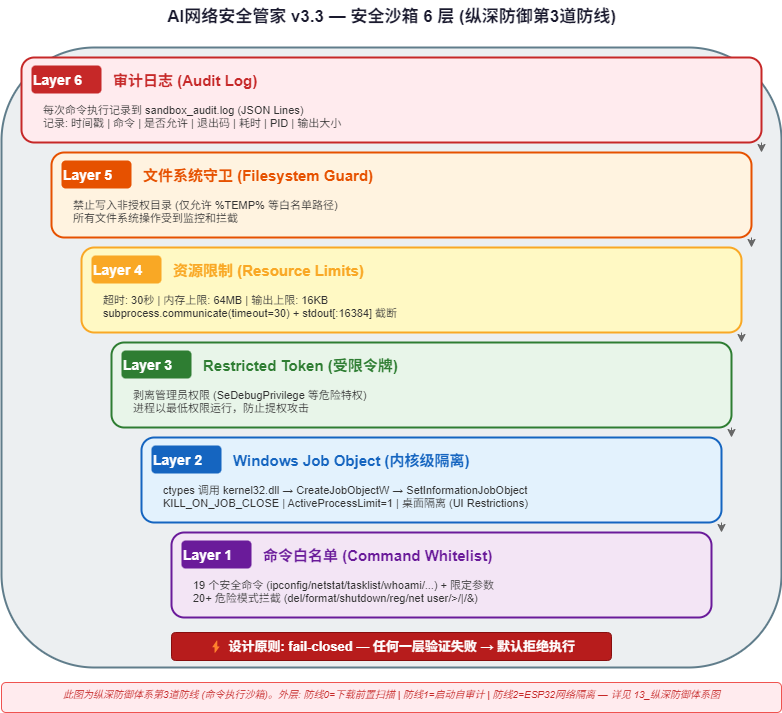

The diagram above was exported from draw.io. Its source (the exported page's mxGraphModel, read from the mxfile embedded in the PNG):
<mxGraphModel dx="1276" dy="606" grid="1" gridSize="10" guides="1" tooltips="1" connect="1" arrows="1" fold="1" page="1" pageScale="1" pageWidth="900" pageHeight="800" math="0" shadow="0">
  <root>
    <mxCell id="0" />
    <mxCell id="1" parent="0" />
    <mxCell id="title" value="AI网络安全管家 v3.3 — 安全沙箱 6 层 (纵深防御第3道防线)" style="text;html=1;strokeColor=none;fillColor=none;align=center;fontSize=17;fontStyle=1;fontColor=#1a1a2e;" parent="1" vertex="1">
      <mxGeometry x="150" y="8" width="600" height="35" as="geometry" />
    </mxCell>
    <mxCell id="outer" value="" style="rounded=1;whiteSpace=wrap;html=1;fillColor=#eceff1;strokeColor=#607d8b;strokeWidth=2;" parent="1" vertex="1">
      <mxGeometry x="60" y="55" width="780" height="620" as="geometry" />
    </mxCell>
    <mxCell id="l6_bg" value="" style="rounded=1;whiteSpace=wrap;html=1;fillColor=#ffebee;strokeColor=#c62828;strokeWidth=2;" parent="1" vertex="1">
      <mxGeometry x="80" y="65" width="740" height="85" as="geometry" />
    </mxCell>
    <mxCell id="l6_num" value="Layer 6" style="text;html=1;strokeColor=none;fillColor=#c62828;fontColor=#fff;fontSize=14;fontStyle=1;rounded=1;" parent="1" vertex="1">
      <mxGeometry x="90" y="73" width="70" height="28" as="geometry" />
    </mxCell>
    <mxCell id="l6_title" value="审计日志 (Audit Log)" style="text;html=1;strokeColor=none;fillColor=none;fontSize=15;fontStyle=1;fontColor=#c62828;align=left;" parent="1" vertex="1">
      <mxGeometry x="170" y="73" width="250" height="28" as="geometry" />
    </mxCell>
    <mxCell id="l6_desc" value="每次命令执行记录到 sandbox_audit.log (JSON Lines)&#10;记录: 时间戳 | 命令 | 是否允许 | 退出码 | 耗时 | PID | 输出大小" style="text;html=1;strokeColor=none;fillColor=none;fontSize=11;align=left;fontColor=#333;" parent="1" vertex="1">
      <mxGeometry x="100" y="105" width="700" height="35" as="geometry" />
    </mxCell>
    <mxCell id="l5_bg" value="" style="rounded=1;whiteSpace=wrap;html=1;fillColor=#fff3e0;strokeColor=#e65100;strokeWidth=2;" parent="1" vertex="1">
      <mxGeometry x="110" y="160" width="700" height="85" as="geometry" />
    </mxCell>
    <mxCell id="l5_num" value="Layer 5" style="text;html=1;strokeColor=none;fillColor=#e65100;fontColor=#fff;fontSize=14;fontStyle=1;rounded=1;" parent="1" vertex="1">
      <mxGeometry x="120" y="168" width="70" height="28" as="geometry" />
    </mxCell>
    <mxCell id="l5_title" value="文件系统守卫 (Filesystem Guard)" style="text;html=1;strokeColor=none;fillColor=none;fontSize=15;fontStyle=1;fontColor=#e65100;align=left;" parent="1" vertex="1">
      <mxGeometry x="200" y="168" width="300" height="28" as="geometry" />
    </mxCell>
    <mxCell id="l5_desc" value="禁止写入非授权目录 (仅允许 %TEMP% 等白名单路径)&#10;所有文件系统操作受到监控和拦截" style="text;html=1;strokeColor=none;fillColor=none;fontSize=11;align=left;fontColor=#333;" parent="1" vertex="1">
      <mxGeometry x="130" y="200" width="660" height="35" as="geometry" />
    </mxCell>
    <mxCell id="l4_bg" value="" style="rounded=1;whiteSpace=wrap;html=1;fillColor=#fff9c4;strokeColor=#f9a825;strokeWidth=2;" parent="1" vertex="1">
      <mxGeometry x="140" y="255" width="660" height="85" as="geometry" />
    </mxCell>
    <mxCell id="l4_num" value="Layer 4" style="text;html=1;strokeColor=none;fillColor=#f9a825;fontColor=#fff;fontSize=14;fontStyle=1;rounded=1;" parent="1" vertex="1">
      <mxGeometry x="150" y="263" width="70" height="28" as="geometry" />
    </mxCell>
    <mxCell id="l4_title" value="资源限制 (Resource Limits)" style="text;html=1;strokeColor=none;fillColor=none;fontSize=15;fontStyle=1;fontColor=#f9a825;align=left;" parent="1" vertex="1">
      <mxGeometry x="230" y="263" width="280" height="28" as="geometry" />
    </mxCell>
    <mxCell id="l4_desc" value="超时: 30秒 | 内存上限: 64MB | 输出上限: 16KB&#10;subprocess.communicate(timeout=30) + stdout[:16384] 截断" style="text;html=1;strokeColor=none;fillColor=none;fontSize=11;align=left;fontColor=#333;" parent="1" vertex="1">
      <mxGeometry x="160" y="295" width="620" height="35" as="geometry" />
    </mxCell>
    <mxCell id="l3_bg" value="" style="rounded=1;whiteSpace=wrap;html=1;fillColor=#e8f5e9;strokeColor=#2e7d32;strokeWidth=2;" parent="1" vertex="1">
      <mxGeometry x="170" y="350" width="620" height="85" as="geometry" />
    </mxCell>
    <mxCell id="l3_num" value="Layer 3" style="text;html=1;strokeColor=none;fillColor=#2e7d32;fontColor=#fff;fontSize=14;fontStyle=1;rounded=1;" parent="1" vertex="1">
      <mxGeometry x="180" y="358" width="70" height="28" as="geometry" />
    </mxCell>
    <mxCell id="l3_title" value="Restricted Token (受限令牌)" style="text;html=1;strokeColor=none;fillColor=none;fontSize=15;fontStyle=1;fontColor=#2e7d32;align=left;" parent="1" vertex="1">
      <mxGeometry x="260" y="358" width="300" height="28" as="geometry" />
    </mxCell>
    <mxCell id="l3_desc" value="剥离管理员权限 (SeDebugPrivilege 等危险特权)&#10;进程以最低权限运行，防止提权攻击" style="text;html=1;strokeColor=none;fillColor=none;fontSize=11;align=left;fontColor=#333;" parent="1" vertex="1">
      <mxGeometry x="190" y="390" width="580" height="35" as="geometry" />
    </mxCell>
    <mxCell id="l2_bg" value="" style="rounded=1;whiteSpace=wrap;html=1;fillColor=#e3f2fd;strokeColor=#1565c0;strokeWidth=2;" parent="1" vertex="1">
      <mxGeometry x="200" y="445" width="580" height="85" as="geometry" />
    </mxCell>
    <mxCell id="l2_num" value="Layer 2" style="text;html=1;strokeColor=none;fillColor=#1565c0;fontColor=#fff;fontSize=14;fontStyle=1;rounded=1;" parent="1" vertex="1">
      <mxGeometry x="210" y="453" width="70" height="28" as="geometry" />
    </mxCell>
    <mxCell id="l2_title" value="Windows Job Object (内核级隔离)" style="text;html=1;strokeColor=none;fillColor=none;fontSize=15;fontStyle=1;fontColor=#1565c0;align=left;" parent="1" vertex="1">
      <mxGeometry x="290" y="453" width="350" height="28" as="geometry" />
    </mxCell>
    <mxCell id="l2_desc" value="ctypes 调用 kernel32.dll → CreateJobObjectW → SetInformationJobObject&#10;KILL_ON_JOB_CLOSE | ActiveProcessLimit=1 | 桌面隔离 (UI Restrictions)" style="text;html=1;strokeColor=none;fillColor=none;fontSize=11;align=left;fontColor=#333;" parent="1" vertex="1">
      <mxGeometry x="220" y="485" width="540" height="35" as="geometry" />
    </mxCell>
    <mxCell id="l1_bg" value="" style="rounded=1;whiteSpace=wrap;html=1;fillColor=#f3e5f5;strokeColor=#6a1b9a;strokeWidth=2;" parent="1" vertex="1">
      <mxGeometry x="230" y="540" width="540" height="85" as="geometry" />
    </mxCell>
    <mxCell id="l1_num" value="Layer 1" style="text;html=1;strokeColor=none;fillColor=#6a1b9a;fontColor=#fff;fontSize=14;fontStyle=1;rounded=1;" parent="1" vertex="1">
      <mxGeometry x="240" y="548" width="70" height="28" as="geometry" />
    </mxCell>
    <mxCell id="l1_title" value="命令白名单 (Command Whitelist)" style="text;html=1;strokeColor=none;fillColor=none;fontSize=15;fontStyle=1;fontColor=#6a1b9a;align=left;" parent="1" vertex="1">
      <mxGeometry x="320" y="548" width="280" height="28" as="geometry" />
    </mxCell>
    <mxCell id="l1_desc" value="19 个安全命令 (ipconfig/netstat/tasklist/whoami/...) + 限定参数&#10;20+ 危险模式拦截 (del/format/shutdown/reg/net user/&gt;/|/&amp;)" style="text;html=1;strokeColor=none;fillColor=none;fontSize=11;align=left;fontColor=#333;" parent="1" vertex="1">
      <mxGeometry x="250" y="580" width="500" height="35" as="geometry" />
    </mxCell>
    <mxCell id="failclosed" value="⚡ 设计原则: fail-closed — 任何一层验证失败 → 默认拒绝执行" style="rounded=1;whiteSpace=wrap;html=1;fillColor=#b71c1c;strokeColor=#880e0e;fontColor=#fff;fontSize=13;fontStyle=1;" parent="1" vertex="1">
      <mxGeometry x="230" y="640" width="440" height="28" as="geometry" />
    </mxCell>
    <mxCell id="arl6" style="endArrow=classic;html=1;strokeColor=#666;" parent="1" edge="1">
      <mxGeometry relative="1" as="geometry">
        <mxPoint x="820" y="150" as="sourcePoint" />
        <mxPoint x="820" y="160" as="targetPoint" />
      </mxGeometry>
    </mxCell>
    <mxCell id="arl5" style="endArrow=classic;html=1;strokeColor=#666;" parent="1" edge="1">
      <mxGeometry relative="1" as="geometry">
        <mxPoint x="810" y="245" as="sourcePoint" />
        <mxPoint x="810" y="255" as="targetPoint" />
      </mxGeometry>
    </mxCell>
    <mxCell id="arl4" style="endArrow=classic;html=1;strokeColor=#666;" parent="1" edge="1">
      <mxGeometry relative="1" as="geometry">
        <mxPoint x="800" y="340" as="sourcePoint" />
        <mxPoint x="800" y="350" as="targetPoint" />
      </mxGeometry>
    </mxCell>
    <mxCell id="arl3" style="endArrow=classic;html=1;strokeColor=#666;" parent="1" edge="1">
      <mxGeometry relative="1" as="geometry">
        <mxPoint x="790" y="435" as="sourcePoint" />
        <mxPoint x="790" y="445" as="targetPoint" />
      </mxGeometry>
    </mxCell>
    <mxCell id="arl2" style="endArrow=classic;html=1;strokeColor=#666;" parent="1" edge="1">
      <mxGeometry relative="1" as="geometry">
        <mxPoint x="780" y="530" as="sourcePoint" />
        <mxPoint x="780" y="540" as="targetPoint" />
      </mxGeometry>
    </mxCell>
    <mxCell id="outer_note" value="此图为纵深防御体系第3道防线 (命令执行沙箱)。外层: 防线0=下载前置扫描 | 防线1=启动自审计 | 防线2=ESP32网络隔离 — 详见 13_纵深防御体系图" style="text;html=1;strokeColor=#ef5350;fillColor=#ffebee;align=center;fontSize=10;fontColor=#c62828;rounded=1;fontStyle=2;" parent="1" vertex="1">
      <mxGeometry x="60" y="690" width="780" height="30" as="geometry" />
    </mxCell>
  </root>
</mxGraphModel>